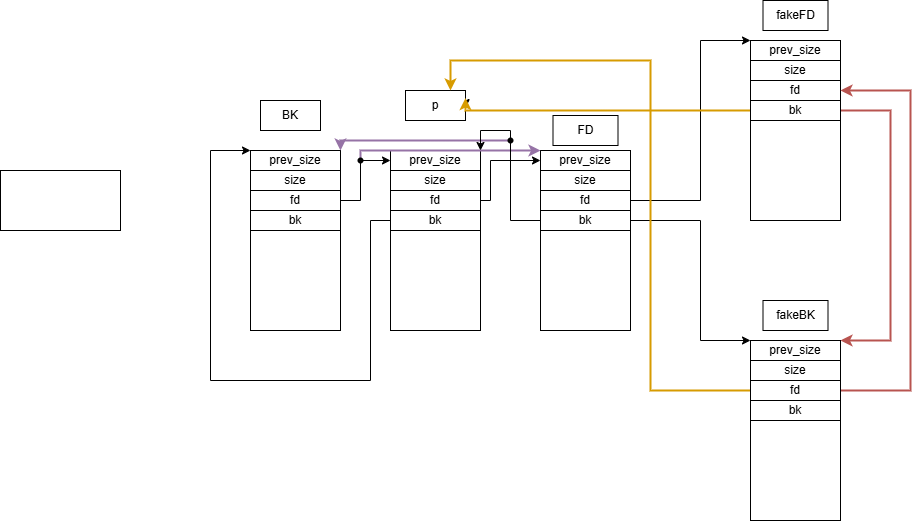

The diagram above was exported from draw.io. Its source (the exported page's mxGraphModel, read from the mxfile embedded in the PNG):
<mxGraphModel dx="1869" dy="1700" grid="1" gridSize="10" guides="1" tooltips="1" connect="1" arrows="1" fold="1" page="1" pageScale="1" pageWidth="827" pageHeight="1169" math="0" shadow="0">
  <root>
    <mxCell id="0" />
    <mxCell id="1" parent="0" />
    <mxCell id="AV50YoKRY23Q4heIKKpO-1" value="" style="rounded=0;whiteSpace=wrap;html=1;" parent="1" vertex="1">
      <mxGeometry x="180" y="90" width="90" height="180" as="geometry" />
    </mxCell>
    <mxCell id="AV50YoKRY23Q4heIKKpO-53" style="edgeStyle=orthogonalEdgeStyle;rounded=0;orthogonalLoop=1;jettySize=auto;html=1;entryX=0;entryY=0.5;entryDx=0;entryDy=0;" parent="1" source="AV50YoKRY23Q4heIKKpO-3" target="AV50YoKRY23Q4heIKKpO-14" edge="1">
      <mxGeometry relative="1" as="geometry">
        <Array as="points">
          <mxPoint x="280" y="140" />
          <mxPoint x="280" y="100" />
        </Array>
      </mxGeometry>
    </mxCell>
    <mxCell id="AV50YoKRY23Q4heIKKpO-3" value="fd" style="rounded=0;whiteSpace=wrap;html=1;" parent="1" vertex="1">
      <mxGeometry x="180" y="130" width="90" height="20" as="geometry" />
    </mxCell>
    <mxCell id="AV50YoKRY23Q4heIKKpO-4" style="edgeStyle=orthogonalEdgeStyle;rounded=0;orthogonalLoop=1;jettySize=auto;html=1;entryX=1;entryY=0;entryDx=0;entryDy=0;exitX=0;exitY=0.5;exitDx=0;exitDy=0;" parent="1" source="AV50YoKRY23Q4heIKKpO-5" edge="1">
      <mxGeometry relative="1" as="geometry">
        <Array as="points">
          <mxPoint x="160" y="160" />
          <mxPoint x="160" y="320" />
          <mxPoint y="320" />
          <mxPoint y="90" />
        </Array>
        <mxPoint x="90" y="160.00000000000023" as="sourcePoint" />
        <mxPoint x="40" y="90" as="targetPoint" />
      </mxGeometry>
    </mxCell>
    <mxCell id="AV50YoKRY23Q4heIKKpO-5" value="bk" style="rounded=0;whiteSpace=wrap;html=1;" parent="1" vertex="1">
      <mxGeometry x="180" y="150" width="90" height="20" as="geometry" />
    </mxCell>
    <mxCell id="AV50YoKRY23Q4heIKKpO-6" value="prev_size" style="rounded=0;whiteSpace=wrap;html=1;" parent="1" vertex="1">
      <mxGeometry x="180" y="90" width="90" height="20" as="geometry" />
    </mxCell>
    <mxCell id="AV50YoKRY23Q4heIKKpO-58" style="edgeStyle=orthogonalEdgeStyle;rounded=0;orthogonalLoop=1;jettySize=auto;html=1;exitX=1;exitY=0.25;exitDx=0;exitDy=0;" parent="1" source="AV50YoKRY23Q4heIKKpO-7" edge="1">
      <mxGeometry relative="1" as="geometry">
        <mxPoint x="255" y="47.16666666666674" as="targetPoint" />
      </mxGeometry>
    </mxCell>
    <mxCell id="AV50YoKRY23Q4heIKKpO-61" style="edgeStyle=orthogonalEdgeStyle;rounded=0;orthogonalLoop=1;jettySize=auto;html=1;exitX=1;exitY=0.25;exitDx=0;exitDy=0;" parent="1" source="AV50YoKRY23Q4heIKKpO-7" edge="1">
      <mxGeometry relative="1" as="geometry">
        <mxPoint x="255" y="47.16666666666674" as="targetPoint" />
      </mxGeometry>
    </mxCell>
    <mxCell id="AV50YoKRY23Q4heIKKpO-7" value="p" style="whiteSpace=wrap;html=1;" parent="1" vertex="1">
      <mxGeometry x="195" y="30" width="60" height="30" as="geometry" />
    </mxCell>
    <mxCell id="AV50YoKRY23Q4heIKKpO-8" value="size" style="rounded=0;whiteSpace=wrap;html=1;" parent="1" vertex="1">
      <mxGeometry x="180" y="110" width="90" height="20" as="geometry" />
    </mxCell>
    <mxCell id="AV50YoKRY23Q4heIKKpO-9" value="" style="rounded=0;whiteSpace=wrap;html=1;" parent="1" vertex="1">
      <mxGeometry x="330" y="90" width="90" height="180" as="geometry" />
    </mxCell>
    <mxCell id="AV50YoKRY23Q4heIKKpO-33" style="edgeStyle=orthogonalEdgeStyle;rounded=0;orthogonalLoop=1;jettySize=auto;html=1;entryX=0;entryY=0;entryDx=0;entryDy=0;" parent="1" source="AV50YoKRY23Q4heIKKpO-10" target="AV50YoKRY23Q4heIKKpO-30" edge="1">
      <mxGeometry relative="1" as="geometry">
        <Array as="points">
          <mxPoint x="490" y="140" />
          <mxPoint x="490" y="-20" />
        </Array>
      </mxGeometry>
    </mxCell>
    <mxCell id="AV50YoKRY23Q4heIKKpO-10" value="fd" style="rounded=0;whiteSpace=wrap;html=1;" parent="1" vertex="1">
      <mxGeometry x="330" y="130" width="90" height="20" as="geometry" />
    </mxCell>
    <mxCell id="AV50YoKRY23Q4heIKKpO-34" style="edgeStyle=orthogonalEdgeStyle;rounded=0;orthogonalLoop=1;jettySize=auto;html=1;entryX=0;entryY=0;entryDx=0;entryDy=0;" parent="1" source="AV50YoKRY23Q4heIKKpO-12" target="AV50YoKRY23Q4heIKKpO-38" edge="1">
      <mxGeometry relative="1" as="geometry">
        <mxPoint x="480" y="391.3333129882815" as="targetPoint" />
        <Array as="points">
          <mxPoint x="490" y="160" />
          <mxPoint x="490" y="280" />
        </Array>
      </mxGeometry>
    </mxCell>
    <mxCell id="AV50YoKRY23Q4heIKKpO-12" value="bk" style="rounded=0;whiteSpace=wrap;html=1;" parent="1" vertex="1">
      <mxGeometry x="330" y="150" width="90" height="20" as="geometry" />
    </mxCell>
    <mxCell id="AV50YoKRY23Q4heIKKpO-13" style="edgeStyle=orthogonalEdgeStyle;rounded=0;orthogonalLoop=1;jettySize=auto;html=1;exitX=0;exitY=0.5;exitDx=0;exitDy=0;" parent="1" source="AV50YoKRY23Q4heIKKpO-14" edge="1">
      <mxGeometry relative="1" as="geometry">
        <mxPoint x="329.8571428571429" y="100.14285714285711" as="targetPoint" />
      </mxGeometry>
    </mxCell>
    <mxCell id="AV50YoKRY23Q4heIKKpO-14" value="prev_size" style="rounded=0;whiteSpace=wrap;html=1;" parent="1" vertex="1">
      <mxGeometry x="330" y="90" width="90" height="20" as="geometry" />
    </mxCell>
    <mxCell id="AV50YoKRY23Q4heIKKpO-15" value="size" style="rounded=0;whiteSpace=wrap;html=1;" parent="1" vertex="1">
      <mxGeometry x="330" y="110" width="90" height="20" as="geometry" />
    </mxCell>
    <mxCell id="AV50YoKRY23Q4heIKKpO-16" value="FD" style="whiteSpace=wrap;html=1;" parent="1" vertex="1">
      <mxGeometry x="342.5" y="55" width="65" height="30" as="geometry" />
    </mxCell>
    <mxCell id="AV50YoKRY23Q4heIKKpO-17" value="" style="rounded=0;whiteSpace=wrap;html=1;" parent="1" vertex="1">
      <mxGeometry x="40" y="90" width="90" height="180" as="geometry" />
    </mxCell>
    <mxCell id="AV50YoKRY23Q4heIKKpO-52" style="edgeStyle=orthogonalEdgeStyle;rounded=0;orthogonalLoop=1;jettySize=auto;html=1;entryX=0;entryY=0.5;entryDx=0;entryDy=0;" parent="1" source="AV50YoKRY23Q4heIKKpO-19" target="AV50YoKRY23Q4heIKKpO-6" edge="1">
      <mxGeometry relative="1" as="geometry">
        <Array as="points">
          <mxPoint x="150" y="140" />
          <mxPoint x="150" y="100" />
        </Array>
      </mxGeometry>
    </mxCell>
    <mxCell id="AV50YoKRY23Q4heIKKpO-19" value="fd" style="rounded=0;whiteSpace=wrap;html=1;" parent="1" vertex="1">
      <mxGeometry x="40" y="130" width="90" height="20" as="geometry" />
    </mxCell>
    <mxCell id="AV50YoKRY23Q4heIKKpO-20" value="bk" style="rounded=0;whiteSpace=wrap;html=1;" parent="1" vertex="1">
      <mxGeometry x="40" y="150" width="90" height="20" as="geometry" />
    </mxCell>
    <mxCell id="AV50YoKRY23Q4heIKKpO-21" value="prev_size" style="rounded=0;whiteSpace=wrap;html=1;" parent="1" vertex="1">
      <mxGeometry x="40" y="90" width="90" height="20" as="geometry" />
    </mxCell>
    <mxCell id="AV50YoKRY23Q4heIKKpO-22" value="size" style="rounded=0;whiteSpace=wrap;html=1;" parent="1" vertex="1">
      <mxGeometry x="40" y="110" width="90" height="20" as="geometry" />
    </mxCell>
    <mxCell id="AV50YoKRY23Q4heIKKpO-23" value="BK" style="whiteSpace=wrap;html=1;" parent="1" vertex="1">
      <mxGeometry x="50" y="40" width="60" height="30" as="geometry" />
    </mxCell>
    <mxCell id="AV50YoKRY23Q4heIKKpO-24" value="" style="endArrow=classic;html=1;rounded=0;entryX=1;entryY=0;entryDx=0;entryDy=0;fontColor=#FF0000;fontStyle=1;fillColor=#e1d5e7;strokeColor=#9673a6;jumpStyle=none;strokeWidth=2;" parent="1" target="AV50YoKRY23Q4heIKKpO-21" edge="1">
      <mxGeometry width="50" height="50" relative="1" as="geometry">
        <mxPoint x="300" y="80" as="sourcePoint" />
        <mxPoint x="310" y="120" as="targetPoint" />
        <Array as="points">
          <mxPoint x="280" y="80" />
          <mxPoint x="250" y="80" />
          <mxPoint x="240" y="80" />
          <mxPoint x="190" y="80" />
          <mxPoint x="140" y="80" />
          <mxPoint x="130" y="80" />
        </Array>
      </mxGeometry>
    </mxCell>
    <mxCell id="AV50YoKRY23Q4heIKKpO-25" value="" style="endArrow=classic;html=1;rounded=0;entryX=0;entryY=0;entryDx=0;entryDy=0;strokeWidth=2;fillColor=#e1d5e7;strokeColor=#9673a6;" parent="1" target="AV50YoKRY23Q4heIKKpO-14" edge="1">
      <mxGeometry width="50" height="50" relative="1" as="geometry">
        <mxPoint x="150" y="100" as="sourcePoint" />
        <mxPoint x="310" y="60" as="targetPoint" />
        <Array as="points">
          <mxPoint x="150" y="90" />
        </Array>
      </mxGeometry>
    </mxCell>
    <mxCell id="AV50YoKRY23Q4heIKKpO-26" value="" style="rounded=0;whiteSpace=wrap;html=1;" parent="1" vertex="1">
      <mxGeometry x="-210" y="110" width="120" height="60" as="geometry" />
    </mxCell>
    <mxCell id="AV50YoKRY23Q4heIKKpO-27" value="" style="rounded=0;whiteSpace=wrap;html=1;" parent="1" vertex="1">
      <mxGeometry x="540" y="-20" width="90" height="180" as="geometry" />
    </mxCell>
    <mxCell id="AV50YoKRY23Q4heIKKpO-63" style="edgeStyle=orthogonalEdgeStyle;rounded=0;orthogonalLoop=1;jettySize=auto;html=1;exitX=0;exitY=1;exitDx=0;exitDy=0;entryX=0.5;entryY=0;entryDx=0;entryDy=0;" parent="1" source="AV50YoKRY23Q4heIKKpO-28" target="AV50YoKRY23Q4heIKKpO-29" edge="1">
      <mxGeometry relative="1" as="geometry" />
    </mxCell>
    <mxCell id="AV50YoKRY23Q4heIKKpO-28" value="fd" style="rounded=0;whiteSpace=wrap;html=1;" parent="1" vertex="1">
      <mxGeometry x="540" y="20" width="90" height="20" as="geometry" />
    </mxCell>
    <mxCell id="AV50YoKRY23Q4heIKKpO-46" value="" style="edgeStyle=orthogonalEdgeStyle;rounded=0;orthogonalLoop=1;jettySize=auto;html=1;entryX=1;entryY=0;entryDx=0;entryDy=0;fillColor=#f8cecc;strokeColor=#b85450;strokeWidth=2;" parent="1" source="AV50YoKRY23Q4heIKKpO-29" target="AV50YoKRY23Q4heIKKpO-38" edge="1">
      <mxGeometry relative="1" as="geometry">
        <mxPoint x="710" y="50" as="targetPoint" />
        <Array as="points">
          <mxPoint x="680" y="50" />
          <mxPoint x="680" y="280" />
        </Array>
      </mxGeometry>
    </mxCell>
    <mxCell id="AV50YoKRY23Q4heIKKpO-62" style="edgeStyle=orthogonalEdgeStyle;rounded=0;orthogonalLoop=1;jettySize=auto;html=1;entryX=1;entryY=0.25;entryDx=0;entryDy=0;fillColor=#ffe6cc;strokeColor=#d79b00;strokeWidth=2;" parent="1" source="AV50YoKRY23Q4heIKKpO-29" target="AV50YoKRY23Q4heIKKpO-7" edge="1">
      <mxGeometry relative="1" as="geometry">
        <Array as="points">
          <mxPoint x="255" y="50" />
        </Array>
      </mxGeometry>
    </mxCell>
    <mxCell id="AV50YoKRY23Q4heIKKpO-29" value="bk" style="rounded=0;whiteSpace=wrap;html=1;" parent="1" vertex="1">
      <mxGeometry x="540" y="40" width="90" height="20" as="geometry" />
    </mxCell>
    <mxCell id="AV50YoKRY23Q4heIKKpO-30" value="prev_size" style="rounded=0;whiteSpace=wrap;html=1;" parent="1" vertex="1">
      <mxGeometry x="540" y="-20" width="90" height="20" as="geometry" />
    </mxCell>
    <mxCell id="AV50YoKRY23Q4heIKKpO-31" value="size" style="rounded=0;whiteSpace=wrap;html=1;" parent="1" vertex="1">
      <mxGeometry x="540" width="90" height="20" as="geometry" />
    </mxCell>
    <mxCell id="AV50YoKRY23Q4heIKKpO-32" value="fakeFD" style="whiteSpace=wrap;html=1;" parent="1" vertex="1">
      <mxGeometry x="552.5" y="-60" width="65" height="30" as="geometry" />
    </mxCell>
    <mxCell id="AV50YoKRY23Q4heIKKpO-35" value="" style="rounded=0;whiteSpace=wrap;html=1;" parent="1" vertex="1">
      <mxGeometry x="540" y="280" width="90" height="180" as="geometry" />
    </mxCell>
    <mxCell id="AV50YoKRY23Q4heIKKpO-44" style="edgeStyle=orthogonalEdgeStyle;rounded=0;orthogonalLoop=1;jettySize=auto;html=1;entryX=0.75;entryY=0;entryDx=0;entryDy=0;fillColor=#ffe6cc;strokeColor=#d79b00;strokeWidth=2;" parent="1" source="AV50YoKRY23Q4heIKKpO-36" target="AV50YoKRY23Q4heIKKpO-7" edge="1">
      <mxGeometry relative="1" as="geometry">
        <Array as="points">
          <mxPoint x="440" y="330" />
          <mxPoint x="440" />
          <mxPoint x="240" />
        </Array>
      </mxGeometry>
    </mxCell>
    <mxCell id="AV50YoKRY23Q4heIKKpO-47" style="edgeStyle=orthogonalEdgeStyle;rounded=0;orthogonalLoop=1;jettySize=auto;html=1;entryX=1;entryY=0.5;entryDx=0;entryDy=0;fillColor=#f8cecc;strokeColor=#b85450;strokeWidth=2;" parent="1" source="AV50YoKRY23Q4heIKKpO-36" target="AV50YoKRY23Q4heIKKpO-28" edge="1">
      <mxGeometry relative="1" as="geometry">
        <Array as="points">
          <mxPoint x="700" y="330.0000000000002" />
          <mxPoint x="700" y="30" />
        </Array>
      </mxGeometry>
    </mxCell>
    <mxCell id="AV50YoKRY23Q4heIKKpO-36" value="fd" style="rounded=0;whiteSpace=wrap;html=1;" parent="1" vertex="1">
      <mxGeometry x="540" y="320" width="90" height="20" as="geometry" />
    </mxCell>
    <mxCell id="AV50YoKRY23Q4heIKKpO-37" value="bk" style="rounded=0;whiteSpace=wrap;html=1;" parent="1" vertex="1">
      <mxGeometry x="540" y="340" width="90" height="20" as="geometry" />
    </mxCell>
    <mxCell id="AV50YoKRY23Q4heIKKpO-38" value="prev_size" style="rounded=0;whiteSpace=wrap;html=1;" parent="1" vertex="1">
      <mxGeometry x="540" y="280" width="90" height="20" as="geometry" />
    </mxCell>
    <mxCell id="AV50YoKRY23Q4heIKKpO-39" value="size" style="rounded=0;whiteSpace=wrap;html=1;" parent="1" vertex="1">
      <mxGeometry x="540" y="300" width="90" height="20" as="geometry" />
    </mxCell>
    <mxCell id="AV50YoKRY23Q4heIKKpO-40" value="fakeBK" style="whiteSpace=wrap;html=1;" parent="1" vertex="1">
      <mxGeometry x="552.5" y="240" width="65" height="30" as="geometry" />
    </mxCell>
    <mxCell id="AV50YoKRY23Q4heIKKpO-55" value="" style="edgeStyle=orthogonalEdgeStyle;rounded=0;orthogonalLoop=1;jettySize=auto;html=1;" parent="1" source="AV50YoKRY23Q4heIKKpO-12" edge="1">
      <mxGeometry relative="1" as="geometry">
        <mxPoint x="330" y="160" as="sourcePoint" />
        <mxPoint x="270" y="90" as="targetPoint" />
        <Array as="points">
          <mxPoint x="300" y="160" />
          <mxPoint x="300" y="70" />
          <mxPoint x="270" y="70" />
        </Array>
      </mxGeometry>
    </mxCell>
    <mxCell id="AV50YoKRY23Q4heIKKpO-56" value="" style="shape=waypoint;sketch=0;fillStyle=solid;size=6;pointerEvents=1;points=[];fillColor=none;resizable=0;rotatable=0;perimeter=centerPerimeter;snapToPoint=1;" parent="1" vertex="1">
      <mxGeometry x="290" y="70" width="20" height="20" as="geometry" />
    </mxCell>
    <mxCell id="AV50YoKRY23Q4heIKKpO-57" value="" style="shape=waypoint;sketch=0;fillStyle=solid;size=6;pointerEvents=1;points=[];fillColor=none;resizable=0;rotatable=0;perimeter=centerPerimeter;snapToPoint=1;" parent="1" vertex="1">
      <mxGeometry x="140" y="90" width="20" height="20" as="geometry" />
    </mxCell>
  </root>
</mxGraphModel>